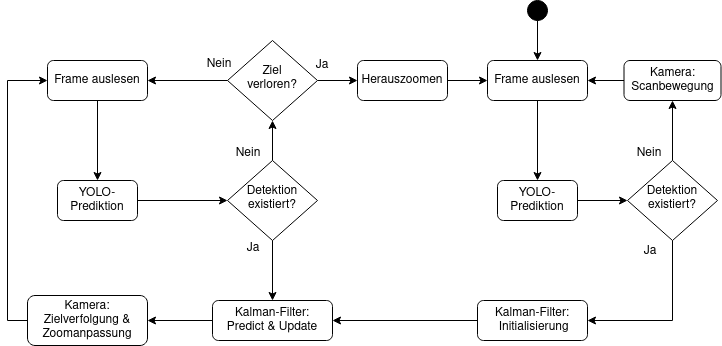

The diagram above was exported from draw.io. Its source (the exported page's mxGraphModel, read from the mxfile embedded in the PNG):
<mxGraphModel dx="769" dy="461" grid="1" gridSize="10" guides="1" tooltips="1" connect="1" arrows="1" fold="1" page="1" pageScale="1" pageWidth="827" pageHeight="1169" math="0" shadow="0">
  <root>
    <mxCell id="WIyWlLk6GJQsqaUBKTNV-0" />
    <mxCell id="WIyWlLk6GJQsqaUBKTNV-1" parent="WIyWlLk6GJQsqaUBKTNV-0" />
    <mxCell id="2xwgb1EozpXS6aYUJQgE-56" style="edgeStyle=orthogonalEdgeStyle;rounded=0;orthogonalLoop=1;jettySize=auto;html=1;exitX=0.5;exitY=1;exitDx=0;exitDy=0;entryX=0.5;entryY=0;entryDx=0;entryDy=0;" edge="1" parent="WIyWlLk6GJQsqaUBKTNV-1" source="WIyWlLk6GJQsqaUBKTNV-3" target="2xwgb1EozpXS6aYUJQgE-9">
      <mxGeometry relative="1" as="geometry" />
    </mxCell>
    <mxCell id="WIyWlLk6GJQsqaUBKTNV-3" value="Frame auslesen" style="rounded=1;whiteSpace=wrap;html=1;fontSize=12;glass=0;strokeWidth=1;shadow=0;" parent="WIyWlLk6GJQsqaUBKTNV-1" vertex="1">
      <mxGeometry x="550" y="400" width="100" height="40" as="geometry" />
    </mxCell>
    <mxCell id="2xwgb1EozpXS6aYUJQgE-54" style="edgeStyle=orthogonalEdgeStyle;rounded=0;orthogonalLoop=1;jettySize=auto;html=1;exitX=0.5;exitY=0;exitDx=0;exitDy=0;entryX=0.5;entryY=1;entryDx=0;entryDy=0;" edge="1" parent="WIyWlLk6GJQsqaUBKTNV-1" source="WIyWlLk6GJQsqaUBKTNV-6" target="WIyWlLk6GJQsqaUBKTNV-7">
      <mxGeometry relative="1" as="geometry" />
    </mxCell>
    <mxCell id="WIyWlLk6GJQsqaUBKTNV-6" value="&lt;div&gt;Detektion &lt;br&gt;&lt;/div&gt;&lt;div&gt;existiert?&lt;br&gt;&lt;/div&gt;" style="rhombus;whiteSpace=wrap;html=1;shadow=0;fontFamily=Helvetica;fontSize=12;align=center;strokeWidth=1;spacing=6;spacingTop=-4;" parent="WIyWlLk6GJQsqaUBKTNV-1" vertex="1">
      <mxGeometry x="690" y="500" width="90" height="80" as="geometry" />
    </mxCell>
    <mxCell id="2xwgb1EozpXS6aYUJQgE-55" style="edgeStyle=orthogonalEdgeStyle;rounded=0;orthogonalLoop=1;jettySize=auto;html=1;exitX=0;exitY=0.5;exitDx=0;exitDy=0;entryX=1;entryY=0.5;entryDx=0;entryDy=0;" edge="1" parent="WIyWlLk6GJQsqaUBKTNV-1" source="WIyWlLk6GJQsqaUBKTNV-7" target="WIyWlLk6GJQsqaUBKTNV-3">
      <mxGeometry relative="1" as="geometry" />
    </mxCell>
    <mxCell id="WIyWlLk6GJQsqaUBKTNV-7" value="&lt;div&gt;Kamera:&lt;/div&gt;&lt;div&gt;Scanbewegung&lt;br&gt;&lt;/div&gt;" style="rounded=1;whiteSpace=wrap;html=1;fontSize=12;glass=0;strokeWidth=1;shadow=0;" parent="WIyWlLk6GJQsqaUBKTNV-1" vertex="1">
      <mxGeometry x="686.5" y="400" width="97" height="40" as="geometry" />
    </mxCell>
    <mxCell id="2xwgb1EozpXS6aYUJQgE-57" style="edgeStyle=orthogonalEdgeStyle;rounded=0;orthogonalLoop=1;jettySize=auto;html=1;exitX=1;exitY=0.5;exitDx=0;exitDy=0;entryX=0;entryY=0.5;entryDx=0;entryDy=0;" edge="1" parent="WIyWlLk6GJQsqaUBKTNV-1" source="2xwgb1EozpXS6aYUJQgE-9" target="WIyWlLk6GJQsqaUBKTNV-6">
      <mxGeometry relative="1" as="geometry" />
    </mxCell>
    <mxCell id="2xwgb1EozpXS6aYUJQgE-9" value="YOLO-Prediktion" style="rounded=1;whiteSpace=wrap;html=1;fontSize=12;glass=0;strokeWidth=1;shadow=0;" vertex="1" parent="WIyWlLk6GJQsqaUBKTNV-1">
      <mxGeometry x="560" y="520" width="80" height="40" as="geometry" />
    </mxCell>
    <mxCell id="2xwgb1EozpXS6aYUJQgE-38" value="" style="edgeStyle=orthogonalEdgeStyle;rounded=0;orthogonalLoop=1;jettySize=auto;html=1;" edge="1" parent="WIyWlLk6GJQsqaUBKTNV-1" source="2xwgb1EozpXS6aYUJQgE-13" target="2xwgb1EozpXS6aYUJQgE-20">
      <mxGeometry relative="1" as="geometry" />
    </mxCell>
    <mxCell id="2xwgb1EozpXS6aYUJQgE-13" value="Frame auslesen" style="rounded=1;whiteSpace=wrap;html=1;fontSize=12;glass=0;strokeWidth=1;shadow=0;" vertex="1" parent="WIyWlLk6GJQsqaUBKTNV-1">
      <mxGeometry x="110" y="400" width="100" height="40" as="geometry" />
    </mxCell>
    <mxCell id="2xwgb1EozpXS6aYUJQgE-14" value="&lt;div&gt;Detektion &lt;br&gt;&lt;/div&gt;&lt;div&gt;existiert?&lt;br&gt;&lt;/div&gt;" style="rhombus;whiteSpace=wrap;html=1;shadow=0;fontFamily=Helvetica;fontSize=12;align=center;strokeWidth=1;spacing=6;spacingTop=-4;" vertex="1" parent="WIyWlLk6GJQsqaUBKTNV-1">
      <mxGeometry x="290" y="500" width="90" height="80" as="geometry" />
    </mxCell>
    <mxCell id="2xwgb1EozpXS6aYUJQgE-39" value="" style="edgeStyle=orthogonalEdgeStyle;rounded=0;orthogonalLoop=1;jettySize=auto;html=1;" edge="1" parent="WIyWlLk6GJQsqaUBKTNV-1" source="2xwgb1EozpXS6aYUJQgE-20" target="2xwgb1EozpXS6aYUJQgE-14">
      <mxGeometry relative="1" as="geometry" />
    </mxCell>
    <mxCell id="2xwgb1EozpXS6aYUJQgE-20" value="YOLO-Prediktion" style="rounded=1;whiteSpace=wrap;html=1;fontSize=12;glass=0;strokeWidth=1;shadow=0;" vertex="1" parent="WIyWlLk6GJQsqaUBKTNV-1">
      <mxGeometry x="120" y="520" width="80" height="40" as="geometry" />
    </mxCell>
    <mxCell id="2xwgb1EozpXS6aYUJQgE-77" value="" style="edgeStyle=orthogonalEdgeStyle;rounded=0;orthogonalLoop=1;jettySize=auto;html=1;" edge="1" parent="WIyWlLk6GJQsqaUBKTNV-1" source="2xwgb1EozpXS6aYUJQgE-30" target="2xwgb1EozpXS6aYUJQgE-76">
      <mxGeometry relative="1" as="geometry" />
    </mxCell>
    <mxCell id="2xwgb1EozpXS6aYUJQgE-30" value="&lt;div&gt;Ziel&lt;br&gt;&lt;/div&gt;&lt;div&gt;verloren?&lt;br&gt;&lt;/div&gt;" style="rhombus;whiteSpace=wrap;html=1;shadow=0;fontFamily=Helvetica;fontSize=12;align=center;strokeWidth=1;spacing=6;spacingTop=-4;" vertex="1" parent="WIyWlLk6GJQsqaUBKTNV-1">
      <mxGeometry x="290" y="380" width="90" height="80" as="geometry" />
    </mxCell>
    <mxCell id="2xwgb1EozpXS6aYUJQgE-36" value="" style="edgeStyle=orthogonalEdgeStyle;rounded=0;orthogonalLoop=1;jettySize=auto;html=1;" edge="1" parent="WIyWlLk6GJQsqaUBKTNV-1" source="2xwgb1EozpXS6aYUJQgE-32" target="2xwgb1EozpXS6aYUJQgE-34">
      <mxGeometry relative="1" as="geometry" />
    </mxCell>
    <mxCell id="2xwgb1EozpXS6aYUJQgE-32" value="&lt;div&gt;Kalman-Filter:&lt;/div&gt;&lt;div&gt;Predict &amp;amp; Update&lt;br&gt;&lt;/div&gt;" style="rounded=1;whiteSpace=wrap;html=1;fontSize=12;glass=0;strokeWidth=1;shadow=0;" vertex="1" parent="WIyWlLk6GJQsqaUBKTNV-1">
      <mxGeometry x="275" y="640" width="120" height="40" as="geometry" />
    </mxCell>
    <mxCell id="2xwgb1EozpXS6aYUJQgE-48" style="edgeStyle=orthogonalEdgeStyle;rounded=0;orthogonalLoop=1;jettySize=auto;html=1;exitX=0;exitY=0.5;exitDx=0;exitDy=0;entryX=0;entryY=0.5;entryDx=0;entryDy=0;" edge="1" parent="WIyWlLk6GJQsqaUBKTNV-1" source="2xwgb1EozpXS6aYUJQgE-34" target="2xwgb1EozpXS6aYUJQgE-13">
      <mxGeometry relative="1" as="geometry" />
    </mxCell>
    <mxCell id="2xwgb1EozpXS6aYUJQgE-34" value="Kamera: Zielverfolgung &amp;amp; Zoomanpassung" style="rounded=1;whiteSpace=wrap;html=1;fontSize=12;glass=0;strokeWidth=1;shadow=0;" vertex="1" parent="WIyWlLk6GJQsqaUBKTNV-1">
      <mxGeometry x="90" y="635" width="120" height="50" as="geometry" />
    </mxCell>
    <mxCell id="2xwgb1EozpXS6aYUJQgE-49" value="" style="endArrow=classic;html=1;rounded=0;entryX=0.5;entryY=1;entryDx=0;entryDy=0;exitX=0.5;exitY=0;exitDx=0;exitDy=0;" edge="1" parent="WIyWlLk6GJQsqaUBKTNV-1" source="2xwgb1EozpXS6aYUJQgE-14" target="2xwgb1EozpXS6aYUJQgE-30">
      <mxGeometry width="50" height="50" relative="1" as="geometry">
        <mxPoint x="440" y="580" as="sourcePoint" />
        <mxPoint x="490" y="530" as="targetPoint" />
      </mxGeometry>
    </mxCell>
    <mxCell id="2xwgb1EozpXS6aYUJQgE-50" value="" style="endArrow=classic;html=1;rounded=0;exitX=0.5;exitY=1;exitDx=0;exitDy=0;entryX=0.5;entryY=0;entryDx=0;entryDy=0;" edge="1" parent="WIyWlLk6GJQsqaUBKTNV-1" source="2xwgb1EozpXS6aYUJQgE-14" target="2xwgb1EozpXS6aYUJQgE-32">
      <mxGeometry width="50" height="50" relative="1" as="geometry">
        <mxPoint x="440" y="580" as="sourcePoint" />
        <mxPoint x="490" y="530" as="targetPoint" />
      </mxGeometry>
    </mxCell>
    <mxCell id="2xwgb1EozpXS6aYUJQgE-51" value="" style="endArrow=classic;html=1;rounded=0;entryX=1;entryY=0.5;entryDx=0;entryDy=0;exitX=0;exitY=0.5;exitDx=0;exitDy=0;" edge="1" parent="WIyWlLk6GJQsqaUBKTNV-1" source="2xwgb1EozpXS6aYUJQgE-30" target="2xwgb1EozpXS6aYUJQgE-13">
      <mxGeometry width="50" height="50" relative="1" as="geometry">
        <mxPoint x="440" y="580" as="sourcePoint" />
        <mxPoint x="490" y="530" as="targetPoint" />
      </mxGeometry>
    </mxCell>
    <mxCell id="2xwgb1EozpXS6aYUJQgE-52" style="edgeStyle=orthogonalEdgeStyle;rounded=0;orthogonalLoop=1;jettySize=auto;html=1;exitX=0.5;exitY=1;exitDx=0;exitDy=0;" edge="1" parent="WIyWlLk6GJQsqaUBKTNV-1" source="2xwgb1EozpXS6aYUJQgE-9" target="2xwgb1EozpXS6aYUJQgE-9">
      <mxGeometry relative="1" as="geometry" />
    </mxCell>
    <mxCell id="2xwgb1EozpXS6aYUJQgE-59" value="Ja" style="text;html=1;strokeColor=none;fillColor=none;align=center;verticalAlign=middle;whiteSpace=wrap;rounded=0;" vertex="1" parent="WIyWlLk6GJQsqaUBKTNV-1">
      <mxGeometry x="355" y="390" width="60" height="30" as="geometry" />
    </mxCell>
    <mxCell id="2xwgb1EozpXS6aYUJQgE-60" value="Nein" style="text;html=1;strokeColor=none;fillColor=none;align=center;verticalAlign=middle;whiteSpace=wrap;rounded=0;" vertex="1" parent="WIyWlLk6GJQsqaUBKTNV-1">
      <mxGeometry x="252" y="389" width="60" height="30" as="geometry" />
    </mxCell>
    <mxCell id="2xwgb1EozpXS6aYUJQgE-61" value="Nein" style="text;html=1;strokeColor=none;fillColor=none;align=center;verticalAlign=middle;whiteSpace=wrap;rounded=0;" vertex="1" parent="WIyWlLk6GJQsqaUBKTNV-1">
      <mxGeometry x="281" y="478" width="60" height="30" as="geometry" />
    </mxCell>
    <mxCell id="2xwgb1EozpXS6aYUJQgE-62" value="Ja" style="text;html=1;strokeColor=none;fillColor=none;align=center;verticalAlign=middle;whiteSpace=wrap;rounded=0;" vertex="1" parent="WIyWlLk6GJQsqaUBKTNV-1">
      <mxGeometry x="683" y="576" width="60" height="30" as="geometry" />
    </mxCell>
    <mxCell id="2xwgb1EozpXS6aYUJQgE-64" value="Nein" style="text;html=1;strokeColor=none;fillColor=none;align=center;verticalAlign=middle;whiteSpace=wrap;rounded=0;" vertex="1" parent="WIyWlLk6GJQsqaUBKTNV-1">
      <mxGeometry x="682" y="478" width="60" height="30" as="geometry" />
    </mxCell>
    <mxCell id="2xwgb1EozpXS6aYUJQgE-65" value="Ja" style="text;html=1;strokeColor=none;fillColor=none;align=center;verticalAlign=middle;whiteSpace=wrap;rounded=0;" vertex="1" parent="WIyWlLk6GJQsqaUBKTNV-1">
      <mxGeometry x="286" y="573" width="60" height="30" as="geometry" />
    </mxCell>
    <mxCell id="2xwgb1EozpXS6aYUJQgE-66" style="edgeStyle=orthogonalEdgeStyle;rounded=0;orthogonalLoop=1;jettySize=auto;html=1;exitX=0.5;exitY=1;exitDx=0;exitDy=0;" edge="1" parent="WIyWlLk6GJQsqaUBKTNV-1" source="2xwgb1EozpXS6aYUJQgE-61" target="2xwgb1EozpXS6aYUJQgE-61">
      <mxGeometry relative="1" as="geometry" />
    </mxCell>
    <mxCell id="2xwgb1EozpXS6aYUJQgE-67" value="" style="ellipse;whiteSpace=wrap;html=1;aspect=fixed;strokeColor=default;fillColor=#000000;fillStyle=solid;gradientColor=none;gradientDirection=radial;" vertex="1" parent="WIyWlLk6GJQsqaUBKTNV-1">
      <mxGeometry x="590" y="340" width="20" height="20" as="geometry" />
    </mxCell>
    <mxCell id="2xwgb1EozpXS6aYUJQgE-70" value="" style="endArrow=classic;html=1;rounded=0;exitX=0.5;exitY=1;exitDx=0;exitDy=0;" edge="1" parent="WIyWlLk6GJQsqaUBKTNV-1" source="2xwgb1EozpXS6aYUJQgE-67" target="WIyWlLk6GJQsqaUBKTNV-3">
      <mxGeometry width="50" height="50" relative="1" as="geometry">
        <mxPoint x="380" y="560" as="sourcePoint" />
        <mxPoint x="430" y="510" as="targetPoint" />
      </mxGeometry>
    </mxCell>
    <mxCell id="2xwgb1EozpXS6aYUJQgE-78" value="" style="edgeStyle=orthogonalEdgeStyle;rounded=0;orthogonalLoop=1;jettySize=auto;html=1;" edge="1" parent="WIyWlLk6GJQsqaUBKTNV-1" source="2xwgb1EozpXS6aYUJQgE-76" target="WIyWlLk6GJQsqaUBKTNV-3">
      <mxGeometry relative="1" as="geometry" />
    </mxCell>
    <mxCell id="2xwgb1EozpXS6aYUJQgE-76" value="Herauszoomen" style="rounded=1;whiteSpace=wrap;html=1;fontSize=12;glass=0;strokeWidth=1;shadow=0;" vertex="1" parent="WIyWlLk6GJQsqaUBKTNV-1">
      <mxGeometry x="420" y="400" width="90" height="40" as="geometry" />
    </mxCell>
    <mxCell id="2xwgb1EozpXS6aYUJQgE-79" value="&lt;div&gt;Kalman-Filter:&lt;/div&gt;&lt;div&gt;&amp;nbsp;Initialisierung&lt;/div&gt;" style="rounded=1;whiteSpace=wrap;html=1;fontSize=12;glass=0;strokeWidth=1;shadow=0;" vertex="1" parent="WIyWlLk6GJQsqaUBKTNV-1">
      <mxGeometry x="540" y="640" width="110" height="40" as="geometry" />
    </mxCell>
    <mxCell id="2xwgb1EozpXS6aYUJQgE-82" value="" style="endArrow=classic;html=1;rounded=0;exitX=0.5;exitY=1;exitDx=0;exitDy=0;entryX=1;entryY=0.5;entryDx=0;entryDy=0;" edge="1" parent="WIyWlLk6GJQsqaUBKTNV-1" source="WIyWlLk6GJQsqaUBKTNV-6" target="2xwgb1EozpXS6aYUJQgE-79">
      <mxGeometry width="50" height="50" relative="1" as="geometry">
        <mxPoint x="400" y="550" as="sourcePoint" />
        <mxPoint x="450" y="500" as="targetPoint" />
        <Array as="points">
          <mxPoint x="735" y="660" />
        </Array>
      </mxGeometry>
    </mxCell>
    <mxCell id="2xwgb1EozpXS6aYUJQgE-83" value="" style="endArrow=classic;html=1;rounded=0;exitX=0;exitY=0.5;exitDx=0;exitDy=0;entryX=1;entryY=0.5;entryDx=0;entryDy=0;" edge="1" parent="WIyWlLk6GJQsqaUBKTNV-1" source="2xwgb1EozpXS6aYUJQgE-79" target="2xwgb1EozpXS6aYUJQgE-32">
      <mxGeometry width="50" height="50" relative="1" as="geometry">
        <mxPoint x="400" y="550" as="sourcePoint" />
        <mxPoint x="450" y="500" as="targetPoint" />
      </mxGeometry>
    </mxCell>
  </root>
</mxGraphModel>